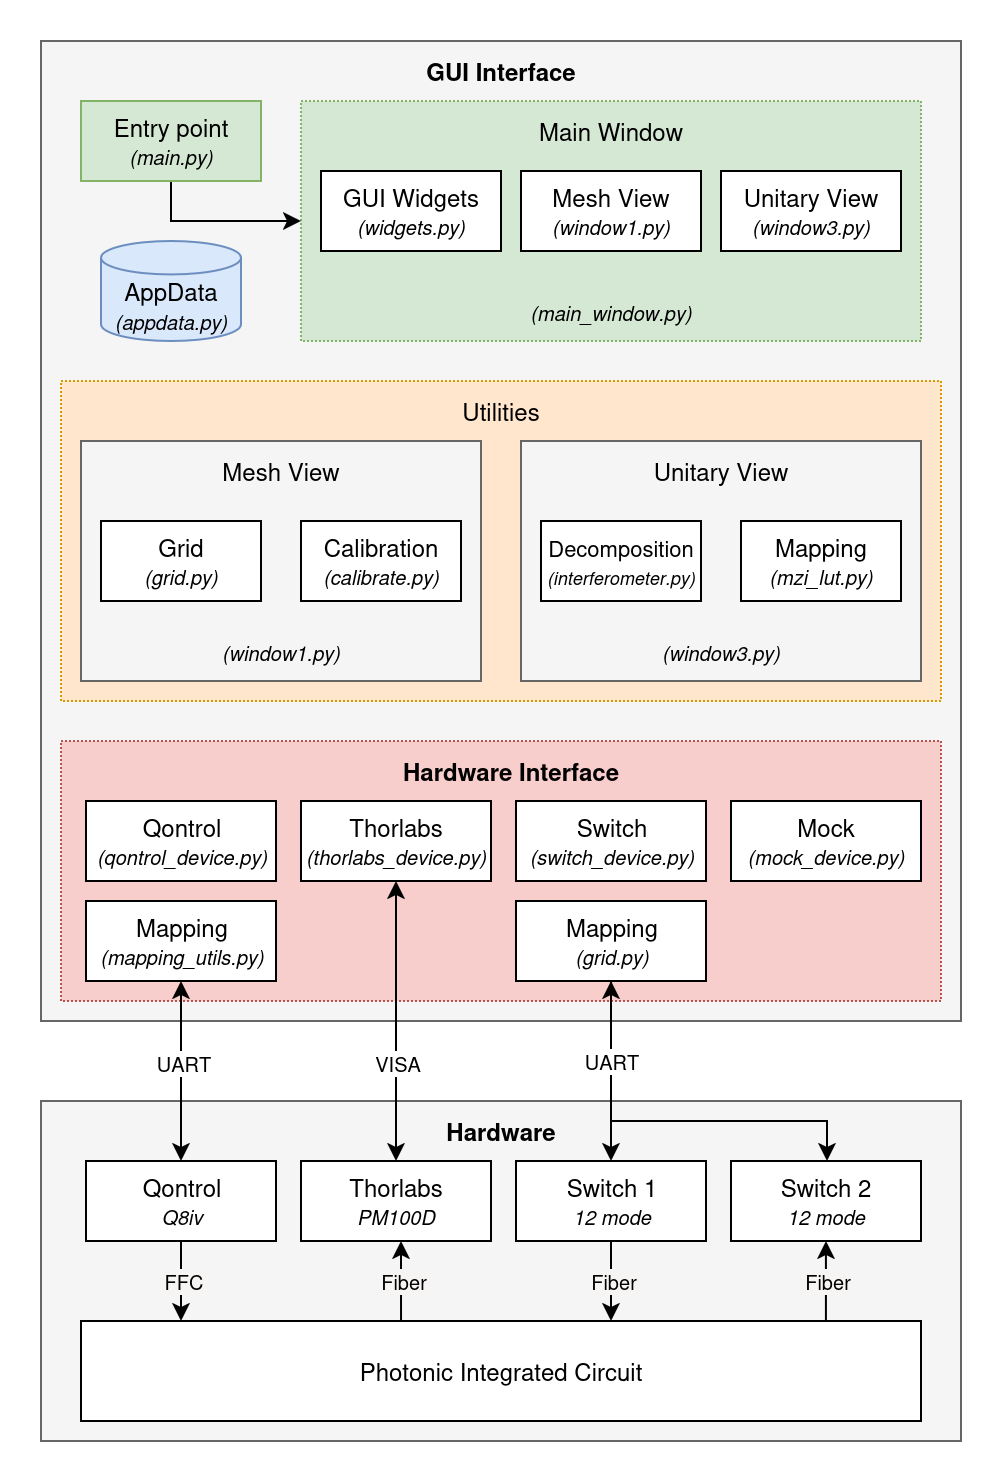

The diagram above was exported from draw.io. Its source (the exported page's mxGraphModel, read from the mxfile embedded in the PNG):
<mxGraphModel dx="2276" dy="981" grid="1" gridSize="10" guides="1" tooltips="1" connect="1" arrows="1" fold="1" page="1" pageScale="1" pageWidth="850" pageHeight="1100" background="none" math="0" shadow="0">
  <root>
    <mxCell id="0" />
    <mxCell id="1" parent="0" />
    <mxCell id="2" value="" style="rounded=0;whiteSpace=wrap;html=1;fillColor=#f5f5f5;fontColor=#333333;strokeColor=#666666;" vertex="1" parent="1">
      <mxGeometry x="-650" y="690" width="460" height="170" as="geometry" />
    </mxCell>
    <mxCell id="3" value="" style="rounded=0;whiteSpace=wrap;html=1;fillColor=#f5f5f5;fontColor=#333333;strokeColor=#666666;" vertex="1" parent="1">
      <mxGeometry x="-650" y="160" width="460" height="490" as="geometry" />
    </mxCell>
    <mxCell id="4" value="" style="rounded=0;whiteSpace=wrap;html=1;dashed=1;dashPattern=1 1;fillColor=#d5e8d4;strokeColor=#82b366;" vertex="1" parent="1">
      <mxGeometry x="-520" y="190" width="310" height="120" as="geometry" />
    </mxCell>
    <mxCell id="5" style="edgeStyle=orthogonalEdgeStyle;rounded=0;orthogonalLoop=1;jettySize=auto;html=1;entryX=0;entryY=0.5;entryDx=0;entryDy=0;" edge="1" source="6" target="4" parent="1">
      <mxGeometry relative="1" as="geometry">
        <Array as="points">
          <mxPoint x="-585" y="250" />
        </Array>
      </mxGeometry>
    </mxCell>
    <mxCell id="6" value="&lt;div&gt;Entry point&lt;/div&gt;&lt;div&gt;&lt;font style=&quot;font-size: 10px;&quot;&gt;&lt;i&gt;(main.py)&lt;/i&gt;&lt;/font&gt;&lt;br&gt;&lt;/div&gt;" style="rounded=0;whiteSpace=wrap;html=1;fillColor=#d5e8d4;strokeColor=#82b366;" vertex="1" parent="1">
      <mxGeometry x="-630" y="190" width="90" height="40" as="geometry" />
    </mxCell>
    <mxCell id="7" value="&lt;font style=&quot;font-size: 10px;&quot;&gt;&lt;i&gt;(main_window.py)&lt;/i&gt;&lt;/font&gt;" style="text;html=1;align=center;verticalAlign=middle;whiteSpace=wrap;rounded=0;" vertex="1" parent="1">
      <mxGeometry x="-415" y="280" width="100" height="30" as="geometry" />
    </mxCell>
    <mxCell id="8" value="&lt;div&gt;GUI Widgets&lt;/div&gt;&lt;div&gt;&lt;div&gt;&lt;i&gt;&lt;font style=&quot;font-size: 10px;&quot;&gt;(widgets.py)&lt;/font&gt;&lt;/i&gt;&lt;/div&gt;&lt;/div&gt;" style="rounded=0;whiteSpace=wrap;html=1;" vertex="1" parent="1">
      <mxGeometry x="-510" y="225" width="90" height="40" as="geometry" />
    </mxCell>
    <mxCell id="9" value="&lt;div&gt;Mesh View&lt;br&gt;&lt;/div&gt;&lt;div&gt;&lt;i&gt;&lt;font style=&quot;font-size: 10px;&quot;&gt;(window1.py)&lt;/font&gt;&lt;/i&gt;&lt;/div&gt;" style="rounded=0;whiteSpace=wrap;html=1;" vertex="1" parent="1">
      <mxGeometry x="-410" y="225" width="90" height="40" as="geometry" />
    </mxCell>
    <mxCell id="10" value="&lt;div&gt;Unitary View&lt;/div&gt;&lt;div&gt;&lt;i&gt;&lt;font style=&quot;font-size: 10px;&quot;&gt;(window3.py)&lt;/font&gt;&lt;/i&gt;&lt;/div&gt;" style="rounded=0;whiteSpace=wrap;html=1;" vertex="1" parent="1">
      <mxGeometry x="-310" y="225" width="90" height="40" as="geometry" />
    </mxCell>
    <mxCell id="11" value="&lt;b&gt;GUI Interface&lt;/b&gt;" style="text;html=1;align=center;verticalAlign=middle;whiteSpace=wrap;rounded=0;strokeColor=none;" vertex="1" parent="1">
      <mxGeometry x="-650" y="160" width="460" height="30" as="geometry" />
    </mxCell>
    <mxCell id="12" value="" style="rounded=0;whiteSpace=wrap;html=1;dashed=1;dashPattern=1 1;fillColor=#ffe6cc;strokeColor=#d79b00;" vertex="1" parent="1">
      <mxGeometry x="-640" y="330" width="440" height="160" as="geometry" />
    </mxCell>
    <mxCell id="13" value="Utilities" style="text;html=1;align=center;verticalAlign=middle;whiteSpace=wrap;rounded=0;dashed=1;dashPattern=12 12;" vertex="1" parent="1">
      <mxGeometry x="-640" y="330" width="440" height="30" as="geometry" />
    </mxCell>
    <mxCell id="14" value="" style="rounded=0;whiteSpace=wrap;html=1;fillColor=#f5f5f5;fontColor=#333333;strokeColor=#666666;" vertex="1" parent="1">
      <mxGeometry x="-630" y="360" width="200" height="120" as="geometry" />
    </mxCell>
    <mxCell id="15" value="Main Window" style="text;html=1;align=center;verticalAlign=middle;whiteSpace=wrap;rounded=0;" vertex="1" parent="1">
      <mxGeometry x="-520" y="190" width="310" height="30" as="geometry" />
    </mxCell>
    <mxCell id="16" value="Mesh View" style="text;html=1;align=center;verticalAlign=middle;whiteSpace=wrap;rounded=0;" vertex="1" parent="1">
      <mxGeometry x="-630" y="360" width="200" height="30" as="geometry" />
    </mxCell>
    <mxCell id="17" value="&lt;font style=&quot;font-size: 10px;&quot;&gt;&lt;i&gt;(window1.py)&lt;/i&gt;&lt;/font&gt;" style="text;html=1;align=center;verticalAlign=middle;whiteSpace=wrap;rounded=0;" vertex="1" parent="1">
      <mxGeometry x="-580" y="450" width="100" height="30" as="geometry" />
    </mxCell>
    <mxCell id="18" value="&lt;div&gt;Grid&lt;br&gt;&lt;/div&gt;&lt;div&gt;&lt;div&gt;&lt;i&gt;&lt;font style=&quot;font-size: 10px;&quot;&gt;(grid.py)&lt;/font&gt;&lt;/i&gt;&lt;/div&gt;&lt;/div&gt;" style="rounded=0;whiteSpace=wrap;html=1;" vertex="1" parent="1">
      <mxGeometry x="-620" y="400" width="80" height="40" as="geometry" />
    </mxCell>
    <mxCell id="19" value="&lt;div&gt;Calibration&lt;/div&gt;&lt;div&gt;&lt;div&gt;&lt;i&gt;&lt;font style=&quot;font-size: 10px;&quot;&gt;(calibrate.py)&lt;/font&gt;&lt;/i&gt;&lt;/div&gt;&lt;/div&gt;" style="rounded=0;whiteSpace=wrap;html=1;" vertex="1" parent="1">
      <mxGeometry x="-520" y="400" width="80" height="40" as="geometry" />
    </mxCell>
    <mxCell id="20" value="" style="rounded=0;whiteSpace=wrap;html=1;fillStyle=auto;fillColor=#f5f5f5;fontColor=#333333;strokeColor=#666666;" vertex="1" parent="1">
      <mxGeometry x="-410" y="360" width="200" height="120" as="geometry" />
    </mxCell>
    <mxCell id="21" value="&lt;div&gt;&lt;br&gt;&lt;/div&gt;&lt;div&gt;AppData&lt;/div&gt;&lt;font style=&quot;font-size: 10px;&quot;&gt;&lt;i&gt;(appdata.py)&lt;/i&gt;&lt;/font&gt;" style="strokeWidth=1;html=1;shape=mxgraph.flowchart.database;whiteSpace=wrap;fillColor=#dae8fc;strokeColor=#6c8ebf;" vertex="1" parent="1">
      <mxGeometry x="-620" y="260" width="70" height="50" as="geometry" />
    </mxCell>
    <mxCell id="22" value="Unitary View" style="text;html=1;align=center;verticalAlign=middle;whiteSpace=wrap;rounded=0;" vertex="1" parent="1">
      <mxGeometry x="-410" y="360" width="200" height="30" as="geometry" />
    </mxCell>
    <mxCell id="23" value="&lt;font style=&quot;font-size: 10px;&quot;&gt;&lt;i&gt;(window3.py)&lt;/i&gt;&lt;/font&gt;" style="text;html=1;align=center;verticalAlign=middle;whiteSpace=wrap;rounded=0;" vertex="1" parent="1">
      <mxGeometry x="-360" y="450" width="100" height="30" as="geometry" />
    </mxCell>
    <mxCell id="24" value="&lt;div&gt;&lt;font style=&quot;font-size: 11px;&quot;&gt;Decomposition&lt;/font&gt;&lt;/div&gt;&lt;div&gt;&lt;div&gt;&lt;font style=&quot;font-size: 9px;&quot;&gt;&lt;i&gt;&lt;font&gt;(interferometer.py)&lt;/font&gt;&lt;/i&gt;&lt;/font&gt;&lt;/div&gt;&lt;/div&gt;" style="rounded=0;whiteSpace=wrap;html=1;" vertex="1" parent="1">
      <mxGeometry x="-400" y="400" width="80" height="40" as="geometry" />
    </mxCell>
    <mxCell id="25" value="&lt;div&gt;&lt;font&gt;Mapping&lt;/font&gt;&lt;/div&gt;&lt;div&gt;&lt;div&gt;&lt;font style=&quot;font-size: 10px;&quot;&gt;&lt;i&gt;&lt;font&gt;(mzi_lut.py)&lt;/font&gt;&lt;/i&gt;&lt;/font&gt;&lt;/div&gt;&lt;/div&gt;" style="rounded=0;whiteSpace=wrap;html=1;" vertex="1" parent="1">
      <mxGeometry x="-300" y="400" width="80" height="40" as="geometry" />
    </mxCell>
    <mxCell id="26" value="" style="rounded=0;whiteSpace=wrap;html=1;dashed=1;dashPattern=1 1;fillColor=#f8cecc;strokeColor=#b85450;" vertex="1" parent="1">
      <mxGeometry x="-640" y="510" width="440" height="130" as="geometry" />
    </mxCell>
    <mxCell id="27" value="&lt;b&gt;Hardware Interface&lt;/b&gt;" style="text;html=1;align=center;verticalAlign=middle;whiteSpace=wrap;rounded=0;strokeColor=none;" vertex="1" parent="1">
      <mxGeometry x="-640" y="510" width="450" height="30" as="geometry" />
    </mxCell>
    <mxCell id="28" value="&lt;div&gt;Qontrol&lt;br&gt;&lt;/div&gt;&lt;div&gt;&lt;div&gt;&lt;i&gt;&lt;font style=&quot;font-size: 10px;&quot;&gt;(qontrol_device.py)&lt;/font&gt;&lt;/i&gt;&lt;/div&gt;&lt;/div&gt;" style="rounded=0;whiteSpace=wrap;html=1;" vertex="1" parent="1">
      <mxGeometry x="-627.5" y="540" width="95" height="40" as="geometry" />
    </mxCell>
    <mxCell id="29" style="edgeStyle=orthogonalEdgeStyle;rounded=0;orthogonalLoop=1;jettySize=auto;html=1;startArrow=classic;startFill=1;" edge="1" source="31" target="45" parent="1">
      <mxGeometry relative="1" as="geometry" />
    </mxCell>
    <mxCell id="30" value="&lt;font style=&quot;font-size: 10px;&quot;&gt;VISA&lt;/font&gt;" style="edgeLabel;html=1;align=center;verticalAlign=middle;resizable=0;points=[];" vertex="1" connectable="0" parent="29">
      <mxGeometry x="0.2808" relative="1" as="geometry">
        <mxPoint as="offset" />
      </mxGeometry>
    </mxCell>
    <mxCell id="31" value="&lt;div&gt;Thorlabs&lt;br&gt;&lt;/div&gt;&lt;div&gt;&lt;div&gt;&lt;i&gt;&lt;font style=&quot;font-size: 10px;&quot;&gt;(thorlabs_device.py)&lt;/font&gt;&lt;/i&gt;&lt;/div&gt;&lt;/div&gt;" style="rounded=0;whiteSpace=wrap;html=1;" vertex="1" parent="1">
      <mxGeometry x="-520" y="540" width="95" height="40" as="geometry" />
    </mxCell>
    <mxCell id="32" value="&lt;div&gt;Switch&lt;br&gt;&lt;/div&gt;&lt;div&gt;&lt;div&gt;&lt;i&gt;&lt;font style=&quot;font-size: 10px;&quot;&gt;(switch_device.py)&lt;/font&gt;&lt;/i&gt;&lt;/div&gt;&lt;/div&gt;" style="rounded=0;whiteSpace=wrap;html=1;" vertex="1" parent="1">
      <mxGeometry x="-412.5" y="540" width="95" height="40" as="geometry" />
    </mxCell>
    <mxCell id="33" value="&lt;div&gt;Mock&lt;br&gt;&lt;/div&gt;&lt;div&gt;&lt;div&gt;&lt;i&gt;&lt;font style=&quot;font-size: 10px;&quot;&gt;(mock_device.py)&lt;/font&gt;&lt;/i&gt;&lt;/div&gt;&lt;/div&gt;" style="rounded=0;whiteSpace=wrap;html=1;" vertex="1" parent="1">
      <mxGeometry x="-305" y="540" width="95" height="40" as="geometry" />
    </mxCell>
    <mxCell id="34" style="edgeStyle=orthogonalEdgeStyle;rounded=0;orthogonalLoop=1;jettySize=auto;html=1;startArrow=classic;startFill=1;" edge="1" source="36" target="44" parent="1">
      <mxGeometry relative="1" as="geometry" />
    </mxCell>
    <mxCell id="35" value="&lt;font style=&quot;font-size: 10px;&quot;&gt;UART&lt;/font&gt;" style="edgeLabel;html=1;align=center;verticalAlign=middle;resizable=0;points=[];" vertex="1" connectable="0" parent="34">
      <mxGeometry x="-0.1778" relative="1" as="geometry">
        <mxPoint y="3" as="offset" />
      </mxGeometry>
    </mxCell>
    <mxCell id="36" value="&lt;div&gt;Mapping&lt;br&gt;&lt;/div&gt;&lt;div&gt;&lt;div&gt;&lt;i&gt;&lt;font style=&quot;font-size: 10px;&quot;&gt;(mapping_utils.py)&lt;/font&gt;&lt;/i&gt;&lt;/div&gt;&lt;/div&gt;" style="rounded=0;whiteSpace=wrap;html=1;" vertex="1" parent="1">
      <mxGeometry x="-627.5" y="590" width="95" height="40" as="geometry" />
    </mxCell>
    <mxCell id="37" style="edgeStyle=orthogonalEdgeStyle;rounded=0;orthogonalLoop=1;jettySize=auto;html=1;entryX=0.5;entryY=0;entryDx=0;entryDy=0;" edge="1" source="40" target="48" parent="1">
      <mxGeometry relative="1" as="geometry" />
    </mxCell>
    <mxCell id="38" style="edgeStyle=orthogonalEdgeStyle;rounded=0;orthogonalLoop=1;jettySize=auto;html=1;startArrow=classic;startFill=1;" edge="1" source="40" target="49" parent="1">
      <mxGeometry relative="1" as="geometry">
        <Array as="points">
          <mxPoint x="-365" y="700" />
          <mxPoint x="-257" y="700" />
        </Array>
      </mxGeometry>
    </mxCell>
    <mxCell id="39" value="&lt;font style=&quot;font-size: 10px;&quot;&gt;UART&lt;/font&gt;" style="edgeLabel;html=1;align=center;verticalAlign=middle;resizable=0;points=[];" vertex="1" connectable="0" parent="38">
      <mxGeometry x="-0.6014" y="-1" relative="1" as="geometry">
        <mxPoint as="offset" />
      </mxGeometry>
    </mxCell>
    <mxCell id="40" value="&lt;div&gt;Mapping&lt;br&gt;&lt;/div&gt;&lt;div&gt;&lt;div&gt;&lt;i&gt;&lt;font style=&quot;font-size: 10px;&quot;&gt;(grid.py)&lt;/font&gt;&lt;/i&gt;&lt;/div&gt;&lt;/div&gt;" style="rounded=0;whiteSpace=wrap;html=1;" vertex="1" parent="1">
      <mxGeometry x="-412.5" y="590" width="95" height="40" as="geometry" />
    </mxCell>
    <mxCell id="41" value="&lt;b&gt;Hardware&lt;br&gt;&lt;/b&gt;" style="text;html=1;align=center;verticalAlign=middle;whiteSpace=wrap;rounded=0;strokeColor=none;" vertex="1" parent="1">
      <mxGeometry x="-650" y="690" width="460" height="30" as="geometry" />
    </mxCell>
    <mxCell id="42" value="" style="edgeStyle=orthogonalEdgeStyle;rounded=0;orthogonalLoop=1;jettySize=auto;html=1;" edge="1" source="44" target="50" parent="1">
      <mxGeometry relative="1" as="geometry">
        <Array as="points">
          <mxPoint x="-580" y="800" />
          <mxPoint x="-580" y="800" />
        </Array>
      </mxGeometry>
    </mxCell>
    <mxCell id="43" value="&lt;font style=&quot;font-size: 10px;&quot;&gt;FFC&lt;/font&gt;" style="edgeLabel;html=1;align=center;verticalAlign=middle;resizable=0;points=[];labelBackgroundColor=light-dark(#f6f5f4, #ededed);" vertex="1" connectable="0" parent="42">
      <mxGeometry x="-0.0613" relative="1" as="geometry">
        <mxPoint as="offset" />
      </mxGeometry>
    </mxCell>
    <mxCell id="44" value="&lt;div&gt;Qontrol&lt;/div&gt;&lt;div&gt;&lt;i&gt;&lt;font style=&quot;font-size: 10px;&quot;&gt;Q8iv&lt;/font&gt;&lt;/i&gt;&lt;br&gt;&lt;/div&gt;" style="rounded=0;whiteSpace=wrap;html=1;" vertex="1" parent="1">
      <mxGeometry x="-627.5" y="720" width="95" height="40" as="geometry" />
    </mxCell>
    <mxCell id="45" value="&lt;div&gt;Thorlabs&lt;br&gt;&lt;/div&gt;&lt;div&gt;&lt;div&gt;&lt;i&gt;&lt;font style=&quot;font-size: 10px;&quot;&gt;PM100D&lt;/font&gt;&lt;/i&gt;&lt;/div&gt;&lt;/div&gt;" style="rounded=0;whiteSpace=wrap;html=1;" vertex="1" parent="1">
      <mxGeometry x="-520" y="720" width="95" height="40" as="geometry" />
    </mxCell>
    <mxCell id="46" style="edgeStyle=orthogonalEdgeStyle;rounded=0;orthogonalLoop=1;jettySize=auto;html=1;" edge="1" source="48" target="50" parent="1">
      <mxGeometry relative="1" as="geometry">
        <Array as="points">
          <mxPoint x="-365" y="800" />
          <mxPoint x="-365" y="800" />
        </Array>
      </mxGeometry>
    </mxCell>
    <mxCell id="47" value="&lt;font style=&quot;font-size: 10px;&quot;&gt;Fiber&lt;/font&gt;" style="edgeLabel;html=1;align=center;verticalAlign=middle;resizable=0;points=[];labelBackgroundColor=light-dark(#f6f5f4, #ededed);" vertex="1" connectable="0" parent="46">
      <mxGeometry x="-0.029" relative="1" as="geometry">
        <mxPoint as="offset" />
      </mxGeometry>
    </mxCell>
    <mxCell id="48" value="&lt;div&gt;Switch 1&lt;/div&gt;&lt;div&gt;&lt;font style=&quot;font-size: 10px;&quot;&gt;&lt;i&gt;12 mode&lt;/i&gt;&lt;/font&gt;&lt;br&gt;&lt;/div&gt;" style="rounded=0;whiteSpace=wrap;html=1;" vertex="1" parent="1">
      <mxGeometry x="-412.5" y="720" width="95" height="40" as="geometry" />
    </mxCell>
    <mxCell id="49" value="&lt;div&gt;Switch 2&lt;br&gt;&lt;/div&gt;&lt;div&gt;&lt;font style=&quot;font-size: 10px;&quot;&gt;&lt;i&gt;12 mode&lt;/i&gt;&lt;/font&gt;&lt;br&gt;&lt;/div&gt;" style="rounded=0;whiteSpace=wrap;html=1;" vertex="1" parent="1">
      <mxGeometry x="-305" y="720" width="95" height="40" as="geometry" />
    </mxCell>
    <mxCell id="50" value="Photonic Integrated Circuit" style="rounded=0;whiteSpace=wrap;html=1;" vertex="1" parent="1">
      <mxGeometry x="-630" y="800" width="420" height="50" as="geometry" />
    </mxCell>
    <mxCell id="51" value="" style="endArrow=classic;html=1;rounded=0;exitX=0.381;exitY=0;exitDx=0;exitDy=0;exitPerimeter=0;" edge="1" source="50" parent="1">
      <mxGeometry width="50" height="50" relative="1" as="geometry">
        <mxPoint x="-520" y="810" as="sourcePoint" />
        <mxPoint x="-470" y="760" as="targetPoint" />
      </mxGeometry>
    </mxCell>
    <mxCell id="52" value="&lt;font style=&quot;font-size: 10px;&quot;&gt;Fiber&lt;/font&gt;" style="edgeLabel;html=1;align=center;verticalAlign=middle;resizable=0;points=[];labelBackgroundColor=light-dark(#f6f5f4, #ededed);" vertex="1" connectable="0" parent="51">
      <mxGeometry x="0.0279" relative="1" as="geometry">
        <mxPoint as="offset" />
      </mxGeometry>
    </mxCell>
    <mxCell id="53" value="" style="endArrow=classic;html=1;rounded=0;exitX=0.381;exitY=0;exitDx=0;exitDy=0;exitPerimeter=0;" edge="1" parent="1">
      <mxGeometry width="50" height="50" relative="1" as="geometry">
        <mxPoint x="-257.54" y="800" as="sourcePoint" />
        <mxPoint x="-257.54" y="760" as="targetPoint" />
      </mxGeometry>
    </mxCell>
    <mxCell id="54" value="&lt;font style=&quot;font-size: 10px;&quot;&gt;Fiber&lt;/font&gt;" style="edgeLabel;html=1;align=center;verticalAlign=middle;resizable=0;points=[];labelBackgroundColor=light-dark(#f6f5f4, #ededed);" vertex="1" connectable="0" parent="53">
      <mxGeometry x="0.0279" relative="1" as="geometry">
        <mxPoint as="offset" />
      </mxGeometry>
    </mxCell>
  </root>
</mxGraphModel>